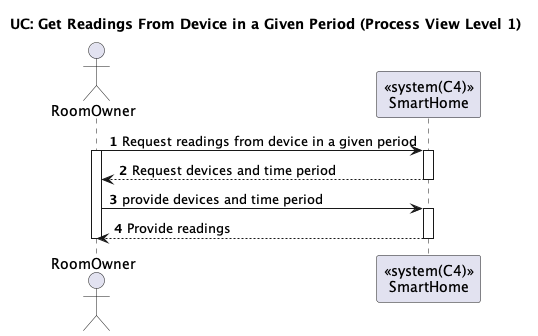

The diagram above was rendered by PlantUML. Its source (embedded in the PNG):
@startuml
'https://plantuml.com/sequence-diagram

title UC: Get Readings From Device in a Given Period (Process View Level 1)
autonumber

actor "RoomOwner" as A
participant "<<system(C4)>>\nSmartHome" as SH

A -> SH : Request readings from device in a given period
activate A
activate SH
SH --> A : Request devices and time period
deactivate SH
A -> SH : provide devices and time period
activate SH
SH --> A : Provide readings
deactivate SH
deactivate A





@enduml